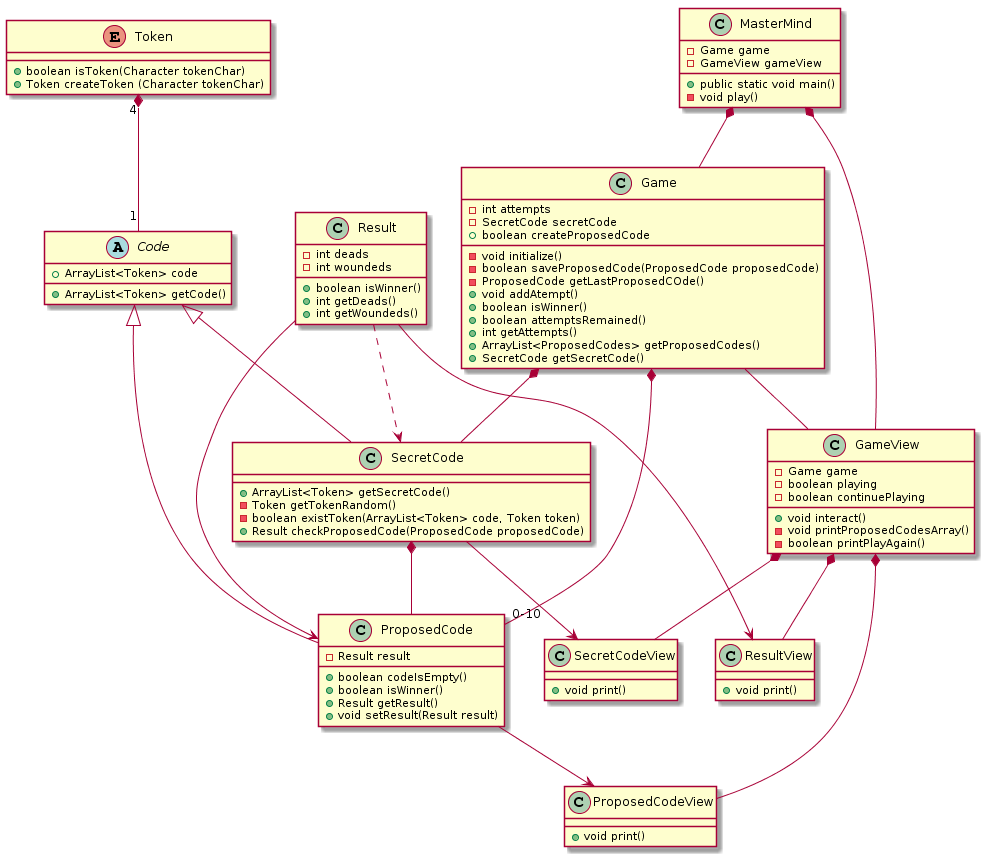

The diagram above was rendered by PlantUML. Its source (embedded in the PNG):
@startuml
enum Token {
    + boolean isToken(Character tokenChar)
    + Token createToken (Character tokenChar)
}

abstract class Code {
    + ArrayList<Token> code
    + ArrayList<Token> getCode()
}

class SecretCode {
    + ArrayList<Token> getSecretCode()
    - Token getTokenRandom()
    - boolean existToken(ArrayList<Token> code, Token token)
    + Result checkProposedCode(ProposedCode proposedCode)
}

class ProposedCode {
    - Result result
    + boolean codeIsEmpty()
    + boolean isWinner()
    + Result getResult()
    + void setResult(Result result)
}

class Result {
    - int deads
    - int woundeds
    + boolean isWinner()
    + int getDeads()
    + int getWoundeds()
}

class MasterMind {
    - Game game
    - GameView gameView
    + public static void main()
    - void play()
}

class Game {
    - int attempts
    - SecretCode secretCode
    - void initialize()
    + boolean createProposedCode
    - boolean saveProposedCode(ProposedCode proposedCode)
    - ProposedCode getLastProposedCOde()
    + void addAtempt()
    + boolean isWinner()
    + boolean attemptsRemained()
    + int getAttempts()
    + ArrayList<ProposedCodes> getProposedCodes()
    + SecretCode getSecretCode()
}

class GameView {
    - Game game
    - boolean playing
    - boolean continuePlaying
    + void interact()
    - void printProposedCodesArray()
    - boolean printPlayAgain()
}

class SecretCodeView {
    + void print()
}

class ProposedCodeView {
    + void print()
}

class ResultView {
    + void print()
}


Game -- GameView

SecretCode *-- ProposedCode

Game *-- SecretCode
Game *-- "0-10" ProposedCode

GameView *-- SecretCodeView
GameView *-- ProposedCodeView
GameView *-- ResultView

Result --> ProposedCode
Result ..> SecretCode

MasterMind *-- Game
MasterMind *-- GameView

Token "4" *-- "1" Code
Code <|-- ProposedCode
Code <|-- SecretCode

SecretCode --> SecretCodeView
ProposedCode --> ProposedCodeView
Result --> ResultView
@enduml